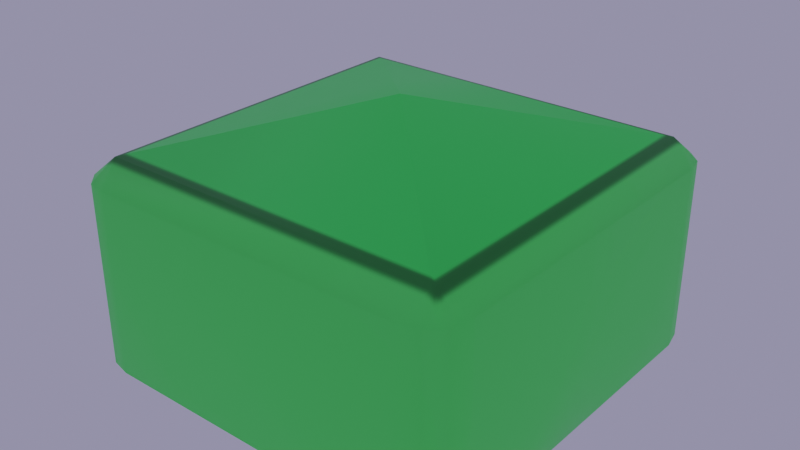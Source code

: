 # Source: Bombix_level_cube.blend  (saved by Blender 2.91.10; exported with 4.5.12 LTS)
import bpy
from mathutils import Matrix  # noqa: F401  (used for matrix-valued properties, if any)

bpy.ops.wm.read_factory_settings(use_empty=True)
scene = bpy.context.scene
scene.name = 'Scene'

# ---- collections
col_collection = bpy.data.collections.new('Collection'); scene.collection.children.link(col_collection)

# ---- images (referenced by path relative to the original .blend; pixels are not part of the script)
import os
ASSET_DIR = os.environ.get("B2B_ASSET_DIR", "")  # directory of the original .blend (textures are referenced by path, not embedded)
HERE = os.path.dirname(os.path.abspath(__file__))  # packed textures are extracted next to this script under _unpacked/

def load_image(name, relpath, width, height, colorspace="sRGB"):
    """Load a texture the original file referenced (path relative to the .blend, or extracted next to this script)."""
    p = next((c for c in (os.path.join(HERE, relpath), os.path.join(ASSET_DIR, relpath)) if relpath and os.path.exists(c)), "")
    if p:
        img = bpy.data.images.load(p, check_existing=True)
        img.name = name
    else:  # same state as the original file: an image datablock whose file is absent (Cycles renders it pink)
        img = bpy.data.images.new(name, width, height)
        img.source = "FILE"
        img.filepath = "//" + (relpath or name)
    img.colorspace_settings.name = colorspace
    return img
img_diffuse = load_image('diffuse', '_unpacked/diffuse.f36d024f.png', 512, 512, 'sRGB')

# ---- materials (node trees are filled in below, after node groups)
mat_mat = bpy.data.materials.new('mat')
mat_mat.displacement_method = 'BOTH'

# ---- material node trees
mat_mat.use_nodes = True; mat_mat.node_tree.nodes.clear()
_N = mat_mat.node_tree.nodes; _L = mat_mat.node_tree.links
n0 = _N.new('ShaderNodeOutputMaterial'); n0.name = 'Material Output'; n0.location = (300, 300)
n1 = _N.new('ShaderNodeBsdfPrincipled'); n1.name = 'Principled BSDF'; n1.location = (10, 300)
n1.distribution = 'GGX'
n1.subsurface_method = 'BURLEY'
n1.inputs[3].default_value = 1.45
n1.inputs[27].default_value = (0.0, 0.0, 0.0, 1.0)
n1.inputs[28].default_value = 1.0
n2 = _N.new('ShaderNodeTexImage'); n2.name = 'Image Texture'; n2.location = (-280, 280)
n2.image = img_diffuse
_L.new(n1.outputs[0], n0.inputs[0])
_L.new(n2.outputs[0], n1.inputs[0])
n0.is_active_output = True

# ---- world
world_world = bpy.data.worlds.new('World'); scene.world = world_world
world_world.use_nodes = True; world_world.node_tree.nodes.clear()
_N = world_world.node_tree.nodes; _L = world_world.node_tree.links
n0 = _N.new('ShaderNodeBackground'); n0.name = 'Background'; n0.location = (-225, 288)
n0.inputs[0].default_value = (0.2747, 0.261, 0.4102, 1.0)
n1 = _N.new('ShaderNodeOutputWorld'); n1.name = 'World Output'; n1.location = (443, 282)
_L.new(n0.outputs[0], n1.inputs[0])
n1.is_active_output = True
world_world.color = (0.2078, 0.1798, 0.2175)
world_world.use_sun_shadow = False
world_world.sun_shadow_jitter_overblur = 0.0

# ---- meshes
me_cube_001 = bpy.data.meshes.new('Cube.001')
me_cube_001.from_pydata([(1.968, -9.457e-11, -2.0), (-2.364e-11, 1.968, -2.0), (-1.968, -9.457e-11, -2.0), (-2.364e-11, -1.968, -2.0), (-1.575, -1.968, -2.0), (-1.968, -1.575, -2.0), (-1.968, 1.575, -2.0), (-1.575, 1.968, -2.0), (1.968, -1.575, -2.0), (1.575, -1.968, -2.0), (1.575, 1.968, -2.0), (1.968, 1.575, -2.0), (0.7873, -1.968, -2.0), (-0.7873, -1.968, -2.0), (1.968, 0.7873, -2.0), (1.968, -0.7873, -2.0), (-0.7873, 1.968, -2.0), (-1.968, -0.7873, -2.0), (-1.968, 0.7873, -2.0), (0.7873, 1.968, -2.0), (-1.968, -1.575, -0.2), (-1.575, -1.968, -0.2), (-1.575, 1.968, -0.2), (-1.968, 1.575, -0.2), (1.575, -1.968, -0.2), (1.968, -1.575, -0.2), (1.968, 1.575, -0.2), (1.575, 1.968, -0.2), (-1.704, -1.704, 0.0), (-1.704, 1.704, 0.0), (1.704, 1.704, 0.0), (1.704, -1.704, 0.0), (-1.92, -1.783, -2.0), (-1.783, -1.92, -2.0), (-1.783, 1.92, -2.0), (-1.92, 1.783, -2.0), (1.92, 1.783, -2.0), (1.783, 1.92, -2.0), (1.783, -1.92, -2.0), (1.92, -1.783, -2.0), (-1.92, -1.783, -0.2), (-1.783, -1.92, -0.2), (-1.783, 1.92, -0.2), (-1.92, 1.783, -0.2), (1.92, 1.783, -0.2), (1.783, 1.92, -0.2), (1.783, -1.92, -0.2), (1.92, -1.783, -0.2), (-2.364e-11, 0.0, 0.4806)], [], [(43, 35, 6, 23), (45, 37, 10, 27), (47, 39, 8, 25), (24, 21, 4, 13, 3, 12, 9), (23, 6, 18, 2, 17, 5, 20), (32, 40, 20, 5), (25, 8, 15, 0, 14, 11, 26), (27, 10, 19, 1, 16, 7, 22), (48, 31, 30), (48, 28, 31), (28, 20, 40), (29, 22, 42), (30, 26, 44), (31, 24, 46), (31, 28, 21, 24), (27, 22, 29, 30), (25, 26, 30, 31), (28, 29, 23, 20), (31, 47, 25), (31, 46, 47), (30, 45, 27), (30, 44, 45), (29, 43, 23), (29, 42, 43), (28, 41, 21), (28, 40, 41), (4, 21, 41, 33), (33, 41, 40, 32), (24, 9, 38, 46), (46, 38, 39, 47), (26, 11, 36, 44), (44, 36, 37, 45), (22, 7, 34, 42), (42, 34, 35, 43), (30, 29, 48), (48, 29, 28)])
me_cube_001.polygons.foreach_set('use_smooth', [True] * 36)
_k = set([(0, 14), (0, 15), (1, 16), (1, 19), (2, 17), (2, 18), (3, 12), (3, 13), (4, 13), (4, 33), (5, 17), (5, 32), (6, 18), (6, 35), (7, 16), (7, 34), (8, 15), (8, 39), (9, 12), (9, 38), (10, 19), (10, 37), (11, 14), (11, 36), (28, 48), (29, 48), (30, 48), (31, 48), (32, 33), (34, 35), (36, 37), (38, 39)])
me_cube_001.attributes.new('sharp_edge', 'BOOLEAN', 'EDGE').data.foreach_set('value', [ (min(e.vertices), max(e.vertices)) in _k for e in me_cube_001.edges])
_uv = me_cube_001.uv_layers.new(name='UVMap')
_uv.uv.foreach_set('vector', [0.7213, 0.0444, 0.5126, 0.03934, 0.5132, 0.01389, 0.7274, 0.01916, 0.721, 0.492, 0.5117, 0.492, 0.5117, 0.4665, 0.7265, 0.4666, 0.7827, 0.9059, 0.9914, 0.9105, 0.9909, 0.9359, 0.7766, 0.9311, 0.7772, 0.8594, 0.7766, 0.4837, 0.9913, 0.4833, 0.9915, 0.5773, 0.9916, 0.6712, 0.9918, 0.7651, 0.9919, 0.8591, 0.7657, 0.03539, 0.9809, 0.02986, 0.9833, 0.124, 0.9857, 0.2181, 0.9881, 0.3122, 0.9906, 0.4063, 0.7754, 0.4118, 0.9911, 0.4333, 0.7816, 0.4367, 0.7754, 0.4118, 0.9906, 0.4063, 0.7363, 0.9149, 0.5212, 0.92, 0.5189, 0.8259, 0.5167, 0.7318, 0.5145, 0.6377, 0.5123, 0.5435, 0.7275, 0.5385, 0.7265, 0.4666, 0.5117, 0.4665, 0.5118, 0.3726, 0.5118, 0.2786, 0.5119, 0.1847, 0.5119, 0.09077, 0.7267, 0.09089, 0.2549, 0.2542, 0.461, 0.4603, 0.04877, 0.4603, 0.2549, 0.2542, 0.461, 0.04811, 0.461, 0.4603, 0.7464, 0.4481, 0.7754, 0.4118, 0.7816, 0.4367, 0.7566, 0.05549, 0.7267, 0.09089, 0.7212, 0.06587, 0.7566, 0.5023, 0.7275, 0.5385, 0.7213, 0.5136, 0.7474, 0.8949, 0.7772, 0.8594, 0.7828, 0.8844, 0.461, 0.4603, 0.461, 0.04811, 0.5011, 0.06372, 0.5011, 0.4447, 0.008651, 0.4447, 0.008651, 0.06372, 0.04877, 0.04811, 0.04877, 0.4603, 0.4454, 0.5004, 0.06439, 0.5004, 0.04877, 0.4603, 0.461, 0.4603, 0.461, 0.04811, 0.04877, 0.04811, 0.06439, 0.007988, 0.4454, 0.007988, 0.7474, 0.8949, 0.7827, 0.9059, 0.7766, 0.9311, 0.7474, 0.8949, 0.7828, 0.8844, 0.7827, 0.9059, 0.7566, 0.5023, 0.721, 0.492, 0.7265, 0.4666, 0.7566, 0.5023, 0.7213, 0.5136, 0.721, 0.492, 0.7566, 0.05549, 0.7213, 0.0444, 0.7274, 0.01916, 0.7566, 0.05549, 0.7212, 0.06587, 0.7213, 0.0444, 0.7464, 0.4481, 0.782, 0.4582, 0.7766, 0.4837, 0.7464, 0.4481, 0.7816, 0.4367, 0.782, 0.4582, 0.9913, 0.4833, 0.7766, 0.4837, 0.782, 0.4582, 0.9913, 0.4578, 0.9913, 0.4578, 0.782, 0.4582, 0.7816, 0.4367, 0.9911, 0.4333, 0.7772, 0.8594, 0.9919, 0.8591, 0.9918, 0.8861, 0.7828, 0.8844, 0.7828, 0.8844, 0.9918, 0.8861, 0.9914, 0.9105, 0.7827, 0.9059, 0.7275, 0.5385, 0.5123, 0.5435, 0.5119, 0.5165, 0.7213, 0.5136, 0.7213, 0.5136, 0.5119, 0.5165, 0.5117, 0.492, 0.721, 0.492, 0.7267, 0.09089, 0.5119, 0.09077, 0.5121, 0.06376, 0.7212, 0.06587, 0.7212, 0.06587, 0.5121, 0.06376, 0.5126, 0.03934, 0.7213, 0.0444, 0.04877, 0.4603, 0.04877, 0.04811, 0.2549, 0.2542, 0.2549, 0.2542, 0.04877, 0.04811, 0.461, 0.04811])
me_cube_001.materials.append(mat_mat)
me_cube_001.use_remesh_fix_poles = True
me_cube_001.use_remesh_preserve_attributes = False
me_cube_001.use_mirror_vertex_groups = False
me_cube_001.update()
me_cube_001.normals_split_custom_set([tuple(v) for v in zip(*[iter([-0.8122, 0.4472, 0.3748, -0.8745, 0.485, 0.0, -0.9935, 0.1134, 0.0, -0.9221, 0.09927, 0.3739, 0.4472, 0.8122, 0.3748, 0.485, 0.8745, 0.0, 0.1134, 0.9935, 0.0, 0.09927, 0.9221, 0.3739, 0.8122, -0.4472, 0.3748, 0.8745, -0.485, 0.0, 0.9935, -0.1134, 0.0, 0.9222, -0.09928, 0.3738, 0.0993, -0.9222, 0.3738, -0.09929, -0.9222, 0.3738, -0.1134, -0.9935, 0.0, 0.0, -1.0, 0.0, 0.0, -1.0, 0.0, 0.0, -1.0, 0.0, 0.1134, -0.9935, 0.0, -0.9221, 0.09927, 0.3739, -0.9935, 0.1134, 0.0, -1.0, 0.0, 0.0, -1.0, 0.0, 0.0, -1.0, 0.0, 0.0, -0.9935, -0.1134, 0.0, -0.9222, -0.0993, 0.3738, -0.8745, -0.485, 0.0, -0.8122, -0.4472, 0.3748, -0.9222, -0.0993, 0.3738, -0.9935, -0.1134, 0.0, 0.9222, -0.09928, 0.3738, 0.9935, -0.1134, 0.0, 1.0, 0.0, 0.0, 1.0, 0.0, 0.0, 1.0, 0.0, 0.0, 0.9935, 0.1134, 0.0, 0.9222, 0.09928, 0.3738, 0.09927, 0.9221, 0.3739, 0.1134, 0.9935, 0.0, 0.0, 1.0, 0.0, 0.0, 1.0, 0.0, 0.0, 1.0, 0.0, -0.1134, 0.9935, 0.0, -0.0993, 0.9222, 0.3738, 0.2715, 0.0, 0.9624, 0.1116, -0.4553, 0.8833, 0.2908, 0.07225, 0.9541, 0.0, -0.2715, 0.9624, -0.4591, -0.1067, 0.882, 0.1116, -0.4553, 0.8833, -0.4591, -0.1067, 0.882, -0.9222, -0.0993, 0.3738, -0.8122, -0.4472, 0.3748, -0.4892, 0.1314, 0.8622, -0.0993, 0.9222, 0.3738, -0.4472, 0.8122, 0.3748, 0.2908, 0.07225, 0.9541, 0.9222, 0.09928, 0.3738, 0.8122, 0.4472, 0.3748, 0.1116, -0.4553, 0.8833, 0.0993, -0.9222, 0.3738, 0.4472, -0.8122, 0.3748, 0.1116, -0.4553, 0.8833, -0.4591, -0.1067, 0.882, -0.09929, -0.9222, 0.3738, 0.0993, -0.9222, 0.3738, 0.09927, 0.9221, 0.3739, -0.0993, 0.9222, 0.3738, -0.4892, 0.1314, 0.8622, 0.2908, 0.07225, 0.9541, 0.9222, -0.09928, 0.3738, 0.9222, 0.09928, 0.3738, 0.2908, 0.07225, 0.9541, 0.1116, -0.4553, 0.8833, -0.4591, -0.1067, 0.882, -0.4892, 0.1314, 0.8622, -0.9221, 0.09927, 0.3739, -0.9222, -0.0993, 0.3738, 0.1116, -0.4553, 0.8833, 0.8122, -0.4472, 0.3748, 0.9222, -0.09928, 0.3738, 0.1116, -0.4553, 0.8833, 0.4472, -0.8122, 0.3748, 0.8122, -0.4472, 0.3748, 0.2908, 0.07225, 0.9541, 0.4472, 0.8122, 0.3748, 0.09927, 0.9221, 0.3739, 0.2908, 0.07225, 0.9541, 0.8122, 0.4472, 0.3748, 0.4472, 0.8122, 0.3748, -0.4892, 0.1314, 0.8622, -0.8122, 0.4472, 0.3748, -0.9221, 0.09927, 0.3739, -0.4892, 0.1314, 0.8622, -0.4472, 0.8122, 0.3748, -0.8122, 0.4472, 0.3748, -0.4591, -0.1067, 0.882, -0.4472, -0.8122, 0.3748, -0.09929, -0.9222, 0.3738, -0.4591, -0.1067, 0.882, -0.8122, -0.4472, 0.3748, -0.4472, -0.8122, 0.3748, -0.1134, -0.9935, 0.0, -0.09929, -0.9222, 0.3738, -0.4472, -0.8122, 0.3748, -0.485, -0.8745, 0.0, -0.485, -0.8745, 0.0, -0.4472, -0.8122, 0.3748, -0.8122, -0.4472, 0.3748, -0.8745, -0.485, 0.0, 0.0993, -0.9222, 0.3738, 0.1134, -0.9935, 0.0, 0.485, -0.8745, 0.0, 0.4472, -0.8122, 0.3748, 0.4472, -0.8122, 0.3748, 0.485, -0.8745, 0.0, 0.8745, -0.485, 0.0, 0.8122, -0.4472, 0.3748, 0.9222, 0.09928, 0.3738, 0.9935, 0.1134, 0.0, 0.8745, 0.485, 0.0, 0.8122, 0.4472, 0.3748, 0.8122, 0.4472, 0.3748, 0.8745, 0.485, 0.0, 0.485, 0.8745, 0.0, 0.4472, 0.8122, 0.3748, -0.0993, 0.9222, 0.3738, -0.1134, 0.9935, 0.0, -0.485, 0.8745, 0.0, -0.4472, 0.8122, 0.3748, -0.4472, 0.8122, 0.3748, -0.485, 0.8745, 0.0, -0.8745, 0.485, 0.0, -0.8122, 0.4472, 0.3748, 0.2908, 0.07225, 0.9541, -0.4892, 0.1314, 0.8622, 0.0, 0.2715, 0.9624, -0.2715, 0.0, 0.9624, -0.4892, 0.1314, 0.8622, -0.4591, -0.1067, 0.882])] * 3)])

# ---- objects
ob_cube = bpy.data.objects.new('Cube', me_cube_001)

# ---- transforms, parenting, visibility, modifiers, constraints
ob_cube.location = (0.0, 0.0, 2.0)
ob_cube.lineart.crease_threshold = 0.0

# ---- collection membership
col_collection.objects.link(ob_cube)

# ---- scene / render settings (as saved in the file)
scene.frame_start = 0; scene.frame_end = 250; scene.frame_set(0)
scene.render.engine = 'CYCLES'
scene.cycles.use_denoising = False
scene.cycles.samples = 16
scene.cycles.sampling_pattern = 'TABULATED_SOBOL'
scene.cycles.use_adaptive_sampling = False
scene.cycles.use_light_tree = False
scene.cycles.bake_type = 'DIFFUSE'
scene.eevee.taa_samples = 1
scene.eevee.taa_render_samples = 32
scene.eevee.use_taa_reprojection = False
scene.view_settings.view_transform = 'Filmic'
bpy.context.view_layer.update()

# ---- added for rendering (the .blend has no active camera): camera
cam_auto = bpy.data.cameras.new('AutoCamera')
cam_auto.lens = 50.0
cam_auto.sensor_width = 36.0
cam_auto.clip_end = 1000.0
ob_auto_camera = bpy.data.objects.new('AutoCamera', cam_auto)
scene.collection.objects.link(ob_auto_camera)
ob_auto_camera.location = (5.63902, -6.76682, 5.75151)
ob_auto_camera.rotation_euler = (1.09748, -7.21219e-08, 0.694738)
scene.camera = ob_auto_camera
bpy.context.view_layer.update()
